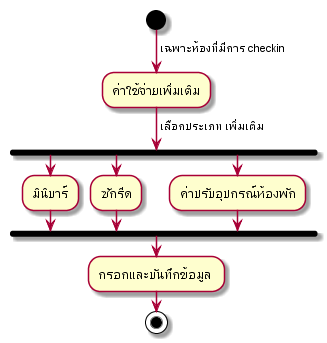

The diagram above was rendered by PlantUML. Its source (embedded in the PNG):
@startuml
start
 -> เฉพาะห้องที่มีการ checkin;
  :ค่าใช้จ่ายเพิ่มเติม;
  -> เลือกประเภท เพิ่มเติม;
fork
	:มินิบาร์;
  fork again
	:ซักรีด;
  fork again
	:ค่าปรับอุปกรณ์ห้องพัก;
  end fork

  :กรอกและบันทึกข้อมูล ; 
stop;

@enduml